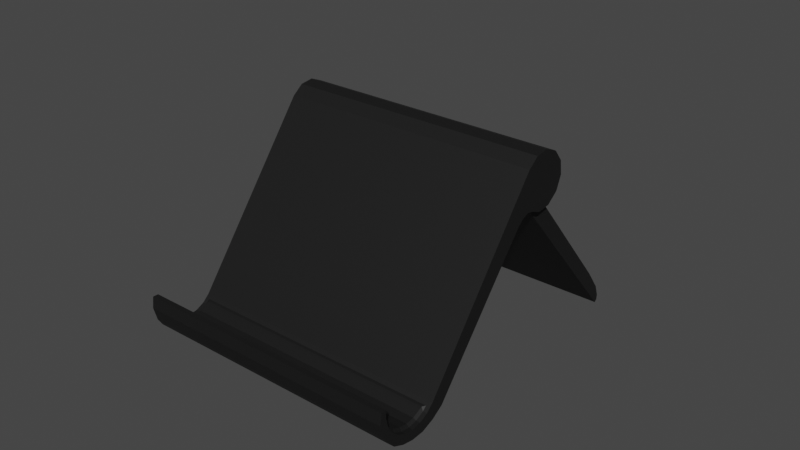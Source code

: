 # Source: Adjustable_Stand.blend  (saved by Blender 2.81.16; exported with 4.5.12 LTS)
import bpy
from mathutils import Matrix  # noqa: F401  (used for matrix-valued properties, if any)

bpy.ops.wm.read_factory_settings(use_empty=True)
scene = bpy.context.scene
scene.name = 'Scene'

# ---- collections
col_collection = bpy.data.collections.new('Collection'); scene.collection.children.link(col_collection)

# ---- materials (node trees are filled in below, after node groups)
mat_material = bpy.data.materials.new('Material')
mat_material.alpha_threshold = 0.0
mat_material.use_transparent_shadow = False
mat_material.line_color = (0.0, 0.0, 0.0, 1.0)

# ---- material node trees
mat_material.use_nodes = True; mat_material.node_tree.nodes.clear()
_N = mat_material.node_tree.nodes; _L = mat_material.node_tree.links
n0 = _N.new('ShaderNodeOutputMaterial'); n0.name = 'Material Output'; n0.location = (300, 300)
n1 = _N.new('ShaderNodeBsdfPrincipled'); n1.name = 'Principled BSDF'; n1.location = (10, 300)
n1.distribution = 'GGX'
n1.subsurface_method = 'BURLEY'
n1.inputs[0].default_value = (0.004242, 0.004242, 0.004242, 1.0)
n1.inputs[2].default_value = 0.65
n1.inputs[3].default_value = 1.45
n1.inputs[27].default_value = (0.0, 0.0, 0.0, 1.0)
n1.inputs[28].default_value = 1.0
_L.new(n1.outputs[0], n0.inputs[0])
n0.is_active_output = True

# ---- world
world_world = bpy.data.worlds.new('World'); scene.world = world_world
world_world.use_nodes = True; world_world.node_tree.nodes.clear()
_N = world_world.node_tree.nodes; _L = world_world.node_tree.links
n0 = _N.new('ShaderNodeOutputWorld'); n0.name = 'World Output'; n0.location = (300, 300)
n1 = _N.new('ShaderNodeBackground'); n1.name = 'Background'; n1.location = (10, 300)
n1.inputs[0].default_value = (0.05088, 0.05088, 0.05088, 1.0)
_L.new(n1.outputs[0], n0.inputs[0])
n0.is_active_output = True
world_world.color = (0.05088, 0.05088, 0.05088)
world_world.use_sun_shadow = False
world_world.sun_shadow_jitter_overblur = 0.0

# ---- meshes
me_cube = bpy.data.meshes.new('Cube')
me_cube.from_pydata([(0.04275, -0.01783, -0.0252), (0.04143, -0.02276, -0.02322), (-0.04275, -0.01783, -0.0252), (-0.04143, -0.02276, -0.02322), (0.04275, -0.02147, -0.02758), (0.04275, -0.02401, -0.02437), (-0.04275, -0.02147, -0.02758), (-0.04143, -0.02401, -0.02437), (0.04275, -0.0256, -0.02916), (0.04275, -0.02673, -0.02567), (-0.04275, -0.0256, -0.02916), (-0.04143, -0.02673, -0.02567), (0.04275, -0.02971, -0.02935), (0.04275, -0.02971, -0.02612), (-0.04275, -0.02971, -0.02935), (-0.04143, -0.02971, -0.02612), (0.04275, -0.03344, -0.02864), (0.04275, -0.03269, -0.02569), (-0.04275, -0.03344, -0.02864), (-0.04143, -0.03269, -0.02569), (0.04275, -0.03695, -0.02709), (0.04275, -0.03542, -0.0244), (-0.04275, -0.03695, -0.02709), (-0.04143, -0.03542, -0.0244), (0.04275, -0.03947, -0.02456), (0.04275, -0.03765, -0.02238), (-0.04275, -0.03947, -0.02456), (-0.04143, -0.03765, -0.02238), (0.04275, -0.04099, -0.02216), (0.04275, -0.03919, -0.01979), (-0.04275, -0.04099, -0.02216), (-0.04143, -0.03919, -0.01979), (0.04275, -0.04213, -0.01785), (0.04143, -0.0396, -0.01814), (-0.04275, -0.04213, -0.01785), (-0.04143, -0.0396, -0.01814), (0.04275, -0.04169, -0.01423), (0.04275, -0.03989, -0.01427), (-0.04275, -0.04169, -0.01423), (-0.04275, -0.03989, -0.01427), (-0.04275, 0.01224, 0.02213), (0.04275, 0.01224, 0.02213), (0.04275, 0.02993, 0.03064), (-0.04275, 0.02993, 0.03064), (-0.04275, 0.01776, 0.02934), (-0.04275, 0.02964, 0.03087), (-0.04275, 0.02124, 0.03202), (-0.04275, 0.02559, 0.03258), (0.04275, 0.02964, 0.03087), (0.04275, 0.01776, 0.02934), (0.04275, 0.02559, 0.03258), (0.04275, 0.02124, 0.03202), (0.04275, 0.03184, 0.01841), (0.04275, 0.03021, 0.03043), (0.04275, 0.03354, 0.02252), (0.04275, 0.03294, 0.02692), (-0.04275, 0.03021, 0.03043), (-0.04275, 0.03184, 0.01841), (-0.04275, 0.03294, 0.02692), (-0.04275, 0.03354, 0.02252), (0.04275, 0.02026, 0.01621), (0.04275, 0.0316, 0.01809), (0.04275, 0.02369, 0.0148), (0.04275, 0.02808, 0.01539), (-0.04275, 0.0316, 0.01809), (-0.04275, 0.02026, 0.01621), (-0.04275, 0.02808, 0.01539), (-0.04275, 0.02369, 0.0148), (0.04275, 0.01388, 0.01398), (0.04275, 0.02123, 0.02208), (0.04275, 0.01298, 0.02156), (0.04275, 0.016, 0.01584), (0.04275, 0.01833, 0.01665), (-0.04275, 0.01388, 0.01398), (-0.04275, 0.01298, 0.02156), (-0.04275, 0.02123, 0.02208), (-0.04275, 0.01833, 0.01665), (-0.04275, 0.016, 0.01584), (-0.04275, -0.02179, -0.02233), (0.04275, -0.02179, -0.02233), (-0.04275, -0.02401, -0.02437), (0.04143, -0.02401, -0.02437), (-0.04275, -0.02673, -0.02567), (0.04143, -0.02673, -0.02567), (-0.04275, -0.02971, -0.02612), (0.04143, -0.02971, -0.02612), (0.04143, -0.03269, -0.02569), (-0.04275, -0.03269, -0.02569), (-0.04275, -0.03542, -0.0244), (0.04143, -0.03542, -0.0244), (0.04143, -0.03765, -0.02238), (-0.04275, -0.03765, -0.02238), (-0.04275, -0.03919, -0.01979), (0.04143, -0.03919, -0.01979), (-0.04275, -0.03992, -0.01686), (0.04275, -0.03992, -0.01686), (-0.04063, -0.02433, -0.02371), (0.04071, -0.02433, -0.02371), (-0.04063, -0.02699, -0.02495), (0.04071, -0.02699, -0.02495), (-0.04063, -0.02968, -0.02531), (0.04071, -0.02968, -0.02531), (-0.04063, -0.03244, -0.02484), (0.04071, -0.03244, -0.02484), (-0.04063, -0.03507, -0.02372), (0.04071, -0.03507, -0.02372), (-0.04063, -0.03717, -0.02185), (0.04071, -0.03717, -0.02185), (-0.04063, -0.03862, -0.01959), (0.04071, -0.03862, -0.01959), (-0.04063, -0.0236, -0.0234), (0.04071, -0.0236, -0.0234), (-0.04063, -0.03915, -0.01845), (0.04071, -0.03915, -0.01845)], [], [(2, 0, 4, 6), (35, 33, 113, 112), (1, 3, 110, 111), (78, 2, 6, 80), (0, 79, 5, 4), (82, 10, 14, 84), (80, 6, 10, 82), (4, 5, 9, 8), (6, 4, 8, 10), (12, 13, 17, 16), (8, 9, 13, 12), (10, 8, 12, 14), (86, 85, 101, 103), (93, 90, 107, 109), (14, 12, 16, 18), (85, 83, 99, 101), (84, 14, 18, 87), (20, 21, 25, 24), (87, 18, 22, 88), (16, 17, 21, 20), (18, 16, 20, 22), (26, 24, 28, 30), (22, 20, 24, 26), (27, 31, 108, 106), (88, 22, 26, 91), (11, 15, 100, 98), (23, 27, 106, 104), (91, 26, 30, 92), (24, 25, 29, 28), (32, 95, 37, 36), (92, 30, 34, 94), (28, 29, 95, 32), (30, 28, 32, 34), (38, 36, 37, 39), (34, 32, 36, 38), (95, 94, 39, 37), (94, 34, 38, 39), (41, 70, 69, 42, 48, 50, 51, 49), (75, 74, 40, 44, 46, 47, 45, 43), (79, 41, 40, 78), (42, 69, 60, 62, 63, 61, 52, 54, 55, 53), (40, 41, 49, 44), (65, 75, 43, 56, 58, 59, 57, 64, 66, 67), (61, 64, 57, 52), (2, 73, 68, 0), (48, 45, 47, 50), (50, 47, 46, 51), (51, 46, 44, 49), (43, 45, 48, 42), (56, 53, 55, 58), (58, 55, 54, 59), (59, 54, 52, 57), (43, 42, 53, 56), (64, 61, 63, 66), (66, 63, 62, 67), (67, 62, 60, 65), (78, 40, 74, 73, 2), (68, 71, 72, 60, 69, 70), (65, 76, 77, 73, 74, 75), (65, 60, 72, 76), (76, 72, 71, 77), (77, 71, 68, 73), (0, 68, 70, 41, 79), (3, 1, 79, 78), (7, 3, 78, 80), (1, 81, 5, 79), (11, 7, 80, 82), (81, 83, 9, 5), (15, 11, 82, 84), (83, 85, 13, 9), (85, 86, 17, 13), (19, 15, 84, 87), (23, 19, 87, 88), (86, 89, 21, 17), (89, 90, 25, 21), (27, 23, 88, 91), (31, 27, 91, 92), (90, 93, 29, 25), (33, 35, 94, 95), (35, 31, 92, 94), (93, 33, 95, 29), (97, 96, 98, 99), (111, 110, 96, 97), (99, 98, 100, 101), (103, 102, 104, 105), (101, 100, 102, 103), (105, 104, 106, 107), (109, 108, 112, 113), (107, 106, 108, 109), (15, 19, 102, 100), (3, 7, 96, 110), (31, 35, 112, 108), (19, 23, 104, 102), (81, 1, 111, 97), (33, 93, 109, 113), (89, 86, 103, 105), (7, 11, 98, 96), (90, 89, 105, 107), (83, 81, 97, 99)])
_uv = me_cube.uv_layers.new(name='UVMap')
_uv.uv.foreach_set('vector', [0.375, 0.25, 0.375, 0.5, 0.375, 0.5, 0.375, 0.25, 0.375, 0.9961, 0.375, 0.7539, 0.375, 0.7539, 0.375, 0.9961, 0.375, 0.7539, 0.375, 0.9961, 0.375, 0.9961, 0.375, 0.7539, 0.375, 0.0, 0.375, 0.25, 0.375, 0.25, 0.375, 0.0, 0.375, 0.5, 0.375, 0.75, 0.375, 0.75, 0.375, 0.5, 0.375, 0.0, 0.375, 0.25, 0.375, 0.25, 0.375, 0.0, 0.375, 0.0, 0.375, 0.25, 0.375, 0.25, 0.375, 0.0, 0.375, 0.5, 0.375, 0.75, 0.375, 0.75, 0.375, 0.5, 0.375, 0.25, 0.375, 0.5, 0.375, 0.5, 0.375, 0.25, 0.375, 0.5, 0.375, 0.75, 0.375, 0.75, 0.375, 0.5, 0.375, 0.5, 0.375, 0.75, 0.375, 0.75, 0.375, 0.5, 0.375, 0.25, 0.375, 0.5, 0.375, 0.5, 0.375, 0.25, 0.375, 0.7539, 0.375, 0.7539, 0.375, 0.7539, 0.375, 0.7539, 0.375, 0.7539, 0.375, 0.7539, 0.375, 0.7539, 0.375, 0.7539, 0.375, 0.25, 0.375, 0.5, 0.375, 0.5, 0.375, 0.25, 0.375, 0.7539, 0.375, 0.7539, 0.375, 0.7539, 0.375, 0.7539, 0.375, 0.0, 0.375, 0.25, 0.375, 0.25, 0.375, 0.0, 0.375, 0.5, 0.375, 0.75, 0.375, 0.75, 0.375, 0.5, 0.375, 0.0, 0.375, 0.25, 0.375, 0.25, 0.375, 0.0, 0.375, 0.5, 0.375, 0.75, 0.375, 0.75, 0.375, 0.5, 0.375, 0.25, 0.375, 0.5, 0.375, 0.5, 0.375, 0.25, 0.375, 0.25, 0.375, 0.5, 0.375, 0.5, 0.375, 0.25, 0.375, 0.25, 0.375, 0.5, 0.375, 0.5, 0.375, 0.25, 0.375, 0.9961, 0.375, 0.9961, 0.375, 0.9961, 0.375, 0.9961, 0.375, 0.0, 0.375, 0.25, 0.375, 0.25, 0.375, 0.0, 0.375, 0.9961, 0.375, 0.9961, 0.375, 0.9961, 0.375, 0.9961, 0.375, 0.9961, 0.375, 0.9961, 0.375, 0.9961, 0.375, 0.9961, 0.375, 0.0, 0.375, 0.25, 0.375, 0.25, 0.375, 0.0, 0.375, 0.5, 0.375, 0.75, 0.375, 0.75, 0.375, 0.5, 0.375, 0.5, 0.375, 0.75, 0.375, 0.75, 0.375, 0.5, 0.375, 0.0, 0.375, 0.25, 0.375, 0.25, 0.375, 0.0, 0.375, 0.5, 0.375, 0.75, 0.375, 0.75, 0.375, 0.5, 0.375, 0.25, 0.375, 0.5, 0.375, 0.5, 0.375, 0.25, 0.125, 0.5, 0.375, 0.5, 0.375, 0.75, 0.125, 0.75, 0.375, 0.25, 0.375, 0.5, 0.375, 0.5, 0.375, 0.25, 0.375, 0.75, 0.375, 1.0, 0.375, 1.0, 0.375, 0.75, 0.375, 0.0, 0.375, 0.25, 0.375, 0.25, 0.375, 0.0, 0.5553, 0.75, 0.5553, 0.7135, 0.5553, 0.5, 0.5553, 0.5, 0.5553, 0.5105, 0.5553, 0.6279, 0.5553, 0.715, 0.5553, 0.75, 0.5553, 0.25, 0.5553, 0.0365, 0.5553, 0.0, 0.5553, 0.0, 0.5553, 0.03505, 0.5553, 0.1221, 0.5553, 0.2395, 0.5553, 0.25, 0.375, 0.75, 0.5553, 0.75, 0.5553, 1.0, 0.375, 1.0, 0.5553, 0.5, 0.5553, 0.5, 0.5553, 0.5, 0.5553, 0.5, 0.5553, 0.5, 0.5553, 0.5, 0.5553, 0.5, 0.5553, 0.5, 0.5553, 0.5, 0.5553, 0.5, 0.5553, 1.0, 0.5553, 0.75, 0.5553, 0.75, 0.5553, 1.0, 0.5553, 0.25, 0.5553, 0.25, 0.5553, 0.25, 0.5553, 0.25, 0.5553, 0.25, 0.5553, 0.25, 0.5553, 0.25, 0.5553, 0.25, 0.5553, 0.25, 0.5553, 0.25, 0.5553, 0.5, 0.5553, 0.25, 0.5553, 0.25, 0.5553, 0.5, 0.375, 0.25, 0.5376, 0.25, 0.5376, 0.5, 0.375, 0.5, 0.5553, 0.5105, 0.5553, 0.2395, 0.5553, 0.12, 0.5553, 0.63, 0.5553, 0.63, 0.5553, 0.12, 0.5553, 0.0, 0.5553, 0.75, 0.5553, 0.75, 0.5553, 1.0, 0.5553, 1.0, 0.5553, 0.75, 0.5553, 0.25, 0.5553, 0.2395, 0.5553, 0.5105, 0.5553, 0.5, 0.5553, 0.25, 0.5553, 0.5, 0.5553, 0.5, 0.5553, 0.25, 0.5553, 0.25, 0.5553, 0.5, 0.5553, 0.5, 0.5553, 0.25, 0.5553, 0.25, 0.5553, 0.5, 0.5553, 0.5, 0.5553, 0.25, 0.5553, 0.25, 0.5553, 0.5, 0.5553, 0.5, 0.5553, 0.25, 0.5553, 0.25, 0.5553, 0.5, 0.5553, 0.5, 0.5553, 0.25, 0.5553, 0.25, 0.5553, 0.5, 0.5553, 0.5, 0.5553, 0.25, 0.5553, 0.25, 0.5553, 0.5, 0.5553, 0.5, 0.5553, 0.25, 0.375, 0.0, 0.5553, 0.0, 0.5553, 0.0365, 0.5376, 0.25, 0.375, 0.25, 0.5376, 0.5, 0.5466, 0.5, 0.5533, 0.5, 0.5562, 0.5, 0.5553, 0.5, 0.5553, 0.7135, 0.5553, 0.25, 0.5553, 0.25, 0.5553, 0.25, 0.5553, 0.25, 0.5553, 0.0365, 0.5553, 0.25, 0.5553, 0.25, 0.5553, 0.5, 0.5553, 0.5, 0.5553, 0.25, 0.5553, 0.25, 0.5553, 0.5, 0.5466, 0.5, 0.5466, 0.25, 0.5466, 0.25, 0.5466, 0.5, 0.5376, 0.5, 0.5376, 0.25, 0.375, 0.5, 0.5376, 0.5, 0.5553, 0.7135, 0.5553, 0.75, 0.375, 0.75, 0.375, 0.9961, 0.375, 0.7539, 0.375, 0.75, 0.375, 1.0, 0.375, 0.9961, 0.375, 0.9961, 0.375, 1.0, 0.375, 1.0, 0.375, 0.7539, 0.375, 0.7539, 0.375, 0.75, 0.375, 0.75, 0.375, 0.9961, 0.375, 0.9961, 0.375, 1.0, 0.375, 1.0, 0.375, 0.7539, 0.375, 0.7539, 0.375, 0.75, 0.375, 0.75, 0.375, 0.9961, 0.375, 0.9961, 0.375, 1.0, 0.375, 1.0, 0.375, 0.7539, 0.375, 0.7539, 0.375, 0.75, 0.375, 0.75, 0.375, 0.7539, 0.375, 0.7539, 0.375, 0.75, 0.375, 0.75, 0.375, 0.9961, 0.375, 0.9961, 0.375, 1.0, 0.375, 1.0, 0.375, 0.9961, 0.375, 0.9961, 0.375, 1.0, 0.375, 1.0, 0.375, 0.7539, 0.375, 0.7539, 0.375, 0.75, 0.375, 0.75, 0.375, 0.7539, 0.375, 0.7539, 0.375, 0.75, 0.375, 0.75, 0.375, 0.9961, 0.375, 0.9961, 0.375, 1.0, 0.375, 1.0, 0.375, 0.9961, 0.375, 0.9961, 0.375, 1.0, 0.375, 1.0, 0.375, 0.7539, 0.375, 0.7539, 0.375, 0.75, 0.375, 0.75, 0.375, 0.7539, 0.375, 0.9961, 0.375, 1.0, 0.375, 0.75, 0.375, 0.9961, 0.375, 0.9961, 0.375, 1.0, 0.375, 1.0, 0.375, 0.7539, 0.375, 0.7539, 0.375, 0.75, 0.375, 0.75, 0.375, 0.7539, 0.375, 0.9961, 0.375, 0.9961, 0.375, 0.7539, 0.375, 0.7539, 0.375, 0.9961, 0.375, 0.9961, 0.375, 0.7539, 0.375, 0.7539, 0.375, 0.9961, 0.375, 0.9961, 0.375, 0.7539, 0.375, 0.7539, 0.375, 0.9961, 0.375, 0.9961, 0.375, 0.7539, 0.375, 0.7539, 0.375, 0.9961, 0.375, 0.9961, 0.375, 0.7539, 0.375, 0.7539, 0.375, 0.9961, 0.375, 0.9961, 0.375, 0.7539, 0.375, 0.7539, 0.375, 0.9961, 0.375, 0.9961, 0.375, 0.7539, 0.375, 0.7539, 0.375, 0.9961, 0.375, 0.9961, 0.375, 0.7539, 0.375, 0.9961, 0.375, 0.9961, 0.375, 0.9961, 0.375, 0.9961, 0.375, 0.9961, 0.375, 0.9961, 0.375, 0.9961, 0.375, 0.9961, 0.375, 0.9961, 0.375, 0.9961, 0.375, 0.9961, 0.375, 0.9961, 0.375, 0.9961, 0.375, 0.9961, 0.375, 0.9961, 0.375, 0.9961, 0.375, 0.7539, 0.375, 0.7539, 0.375, 0.7539, 0.375, 0.7539, 0.375, 0.7539, 0.375, 0.7539, 0.375, 0.7539, 0.375, 0.7539, 0.375, 0.7539, 0.375, 0.7539, 0.375, 0.7539, 0.375, 0.7539, 0.375, 0.9961, 0.375, 0.9961, 0.375, 0.9961, 0.375, 0.9961, 0.375, 0.7539, 0.375, 0.7539, 0.375, 0.7539, 0.375, 0.7539, 0.375, 0.7539, 0.375, 0.7539, 0.375, 0.7539, 0.375, 0.7539])
me_cube.materials.append(mat_material)
me_cube.use_remesh_preserve_volume = False
me_cube.use_remesh_preserve_attributes = False
me_cube.use_mirror_vertex_groups = False
me_cube.update()
me_cube_001 = bpy.data.meshes.new('Cube.001')
me_cube_001.from_pydata([(-0.04275, 0.01224, 0.02213), (0.04275, 0.01224, 0.02213), (0.04275, 0.02993, 0.03064), (-0.04275, 0.02993, 0.03064), (-0.04275, 0.01776, 0.02934), (-0.04275, 0.02964, 0.03087), (-0.04275, 0.02124, 0.03202), (-0.04275, 0.02559, 0.03258), (0.04275, 0.02964, 0.03087), (0.04275, 0.01776, 0.02934), (0.04275, 0.02559, 0.03258), (0.04275, 0.02124, 0.03202), (0.04275, 0.03184, 0.01841), (0.04275, 0.03021, 0.03043), (0.04275, 0.03354, 0.02252), (0.04275, 0.03294, 0.02692), (-0.04275, 0.03021, 0.03043), (-0.04275, 0.03184, 0.01841), (-0.04275, 0.03294, 0.02692), (-0.04275, 0.03354, 0.02252), (0.04275, 0.02026, 0.01621), (0.04275, 0.0316, 0.01809), (0.04275, 0.02369, 0.0148), (0.04275, 0.02808, 0.01539), (-0.04275, 0.0316, 0.01809), (-0.04275, 0.02026, 0.01621), (-0.04275, 0.02808, 0.01539), (-0.04275, 0.02369, 0.0148), (0.04275, 0.01388, 0.01398), (0.04275, 0.02123, 0.02208), (0.04275, 0.01298, 0.02156), (0.04275, 0.016, 0.01584), (0.04275, 0.01833, 0.01665), (-0.04275, 0.01388, 0.01398), (-0.04275, 0.01298, 0.02156), (-0.04275, 0.02123, 0.02208), (-0.04275, 0.01833, 0.01665), (-0.04275, 0.016, 0.01584), (-0.04275, -0.03424, -0.03749), (0.04275, -0.03424, -0.03749), (0.04275, -0.03316, -0.03827), (0.04275, -0.02034, -0.02837), (0.04275, -0.0313, -0.03812), (0.04275, -0.02718, -0.03574), (-0.04275, -0.02034, -0.02837), (-0.04275, -0.03316, -0.03827), (-0.04275, -0.02718, -0.03574), (-0.04275, -0.0313, -0.03812)], [], [(40, 42, 43, 41, 28, 30, 1, 39), (1, 30, 29, 2, 8, 10, 11, 9), (35, 34, 0, 4, 6, 7, 5, 3), (39, 1, 0, 38), (2, 29, 20, 22, 23, 21, 12, 14, 15, 13), (0, 1, 9, 4), (25, 35, 3, 16, 18, 19, 17, 24, 26, 27), (21, 24, 17, 12), (45, 40, 39, 38), (8, 5, 7, 10), (10, 7, 6, 11), (11, 6, 4, 9), (3, 5, 8, 2), (16, 13, 15, 18), (18, 15, 14, 19), (19, 14, 12, 17), (3, 2, 13, 16), (24, 21, 23, 26), (26, 23, 22, 27), (27, 22, 20, 25), (28, 31, 32, 20, 29, 30), (25, 36, 37, 33, 34, 35), (25, 20, 32, 36), (36, 32, 31, 37), (37, 31, 28, 33), (38, 0, 34, 33, 44, 46, 47, 45), (40, 45, 47, 42), (42, 47, 46, 43), (43, 46, 44, 41), (44, 33, 28, 41)])
_uv = me_cube_001.uv_layers.new(name='UVMap')
_uv.uv.foreach_set('vector', [0.375, 0.682, 0.3754, 0.59, 0.3791, 0.508, 0.3833, 0.5, 0.5376, 0.5, 0.5553, 0.7135, 0.5553, 0.75, 0.375, 0.75, 0.5553, 0.75, 0.5553, 0.7135, 0.5553, 0.5, 0.5553, 0.5, 0.5553, 0.5105, 0.5553, 0.6279, 0.5553, 0.715, 0.5553, 0.75, 0.5553, 0.25, 0.5553, 0.0365, 0.5553, 0.0, 0.5553, 0.0, 0.5553, 0.03505, 0.5553, 0.1221, 0.5553, 0.2395, 0.5553, 0.25, 0.375, 0.75, 0.5553, 0.75, 0.5553, 1.0, 0.375, 1.0, 0.5553, 0.5, 0.5553, 0.5, 0.5553, 0.5, 0.5553, 0.5, 0.5553, 0.5, 0.5553, 0.5, 0.5553, 0.5, 0.5553, 0.5, 0.5553, 0.5, 0.5553, 0.5, 0.5553, 1.0, 0.5553, 0.75, 0.5553, 0.75, 0.5553, 1.0, 0.5553, 0.25, 0.5553, 0.25, 0.5553, 0.25, 0.5553, 0.25, 0.5553, 0.25, 0.5553, 0.25, 0.5553, 0.25, 0.5553, 0.25, 0.5553, 0.25, 0.5553, 0.25, 0.5553, 0.5, 0.5553, 0.25, 0.5553, 0.25, 0.5553, 0.5, 0.375, 0.7961, 0.375, 0.682, 0.375, 0.75, 0.375, 1.0, 0.5553, 0.5105, 0.5553, 0.2395, 0.5553, 0.12, 0.5553, 0.63, 0.5553, 0.63, 0.5553, 0.12, 0.5553, 0.0, 0.5553, 0.75, 0.5553, 0.75, 0.5553, 1.0, 0.5553, 1.0, 0.5553, 0.75, 0.5553, 0.25, 0.5553, 0.2395, 0.5553, 0.5105, 0.5553, 0.5, 0.5553, 0.25, 0.5553, 0.5, 0.5553, 0.5, 0.5553, 0.25, 0.5553, 0.25, 0.5553, 0.5, 0.5553, 0.5, 0.5553, 0.25, 0.5553, 0.25, 0.5553, 0.5, 0.5553, 0.5, 0.5553, 0.25, 0.5553, 0.25, 0.5553, 0.5, 0.5553, 0.5, 0.5553, 0.25, 0.5553, 0.25, 0.5553, 0.5, 0.5553, 0.5, 0.5553, 0.25, 0.5553, 0.25, 0.5553, 0.5, 0.5553, 0.5, 0.5553, 0.25, 0.5553, 0.25, 0.5553, 0.5, 0.5553, 0.5, 0.5553, 0.25, 0.5376, 0.5, 0.5466, 0.5, 0.5533, 0.5, 0.5562, 0.5, 0.5553, 0.5, 0.5553, 0.7135, 0.5553, 0.25, 0.5553, 0.25, 0.5553, 0.25, 0.5553, 0.25, 0.5553, 0.0365, 0.5553, 0.25, 0.5553, 0.25, 0.5553, 0.5, 0.5553, 0.5, 0.5553, 0.25, 0.5553, 0.25, 0.5553, 0.5, 0.5466, 0.5, 0.5466, 0.25, 0.5466, 0.25, 0.5466, 0.5, 0.5376, 0.5, 0.5376, 0.25, 0.375, 0.0, 0.5553, 0.0, 0.5553, 0.0365, 0.5376, 0.25, 0.3833, 0.25, 0.3791, 0.242, 0.3754, 0.3991, 0.375, 0.06795, 0.375, 0.682, 0.375, 0.7961, 0.3754, 0.3991, 0.3754, 0.59, 0.3754, 0.59, 0.3754, 0.3991, 0.3791, 0.242, 0.3791, 0.508, 0.3791, 0.508, 0.3791, 0.242, 0.3833, 0.25, 0.3833, 0.5, 0.3833, 0.25, 0.5376, 0.25, 0.5376, 0.5, 0.3833, 0.5])
me_cube_001.materials.append(mat_material)
me_cube_001.use_remesh_preserve_volume = False
me_cube_001.use_remesh_preserve_attributes = False
me_cube_001.use_mirror_vertex_groups = False
me_cube_001.update()

# ---- objects
ob_front_half = bpy.data.objects.new('Front Half', me_cube)
ob_back_half = bpy.data.objects.new('Back Half', me_cube_001)

# ---- transforms, parenting, visibility, modifiers, constraints
ob_front_half.location = (0.0, 0.0, 0.0)
ob_front_half.lock_rotations_4d = False
ob_front_half.empty_display_type = 'ARROWS'
ob_front_half.lineart.crease_threshold = 0.0
ob_back_half.location = (9.102e-05, 0.03965, 7.177e-06)
ob_back_half.rotation_euler = (1.376, 2.157e-16, 1.691e-16)
ob_back_half.scale = (0.9365, 0.809, 0.809)
ob_back_half.lock_rotations_4d = False
ob_back_half.empty_display_type = 'ARROWS'
ob_back_half.lineart.crease_threshold = 0.0

# ---- collection membership
col_collection.objects.link(ob_front_half)
col_collection.objects.link(ob_back_half)

# ---- scene / render settings (as saved in the file)
scene.frame_start = 1; scene.frame_end = 250; scene.frame_set(1)
scene.render.engine = 'BLENDER_EEVEE_NEXT'
scene.cycles.use_denoising = False
scene.cycles.samples = 128
scene.cycles.sampling_pattern = 'TABULATED_SOBOL'
scene.cycles.use_adaptive_sampling = False
scene.cycles.use_light_tree = False
scene.view_settings.view_transform = 'Filmic'
bpy.context.view_layer.update()

# ---- added for rendering (the .blend has no active camera and no usable light): camera, sun
cam_auto = bpy.data.cameras.new('AutoCamera')
cam_auto.lens = 50.0
cam_auto.sensor_width = 36.0
cam_auto.clip_end = 1000.0
ob_auto_camera = bpy.data.objects.new('AutoCamera', cam_auto)
scene.collection.objects.link(ob_auto_camera)
ob_auto_camera.location = (0.185045, -0.205477, 0.147739)
ob_auto_camera.rotation_euler = (1.09748, -7.21219e-08, 0.694738)
scene.camera = ob_auto_camera
light_auto_sun = bpy.data.lights.new('AutoSun', 'SUN')
light_auto_sun.energy = 3.0
light_auto_sun.angle = 0.0523599
ob_auto_sun = bpy.data.objects.new('AutoSun', light_auto_sun)
scene.collection.objects.link(ob_auto_sun)
ob_auto_sun.rotation_euler = (0.872665, 0.174533, 0.523599)
bpy.context.view_layer.update()
